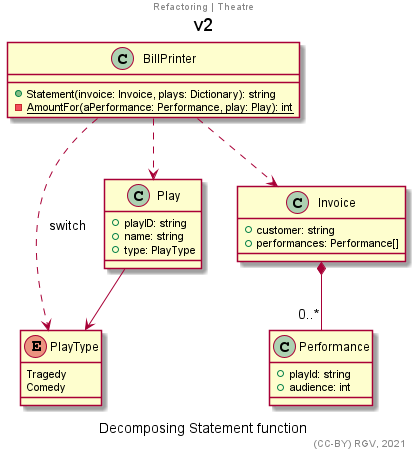

The diagram above was rendered by PlantUML. Its source (embedded in the PNG):
@startuml
title v2
center header Refactoring | Theatre
'''''''''''''
allowmixing
'''''''''''''

enum PlayType{
    Tragedy
    Comedy
}

class Performance{
    +playId: string
    +audience: int
}

class Invoice{
    +customer: string
    +performances: Performance[]
}

class Play{
    +playID: string
    +name: string
    +type: PlayType
}

class BillPrinter{
    +Statement(invoice: Invoice, plays: Dictionary): string 
    -{static}AmountFor(aPerformance: Performance, play: Play): int
}

'''''''''''''

Play --> PlayType
Invoice *-- "0..*" Performance

BillPrinter ..> Invoice
BillPrinter ..> Play
BillPrinter ..> PlayType : switch


'''''''''''''
'''''''''''''
caption Decomposing Statement function
right footer (CC-BY) RGV, 2021
@enduml